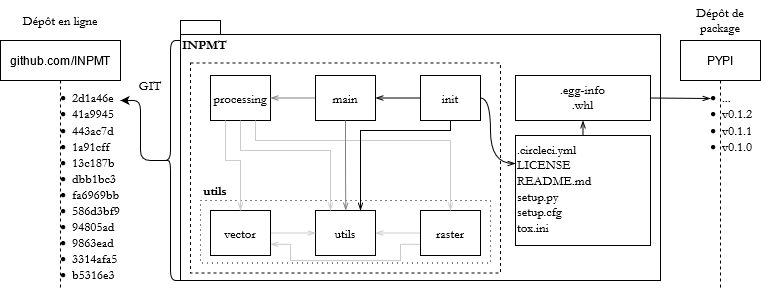

The diagram above was exported from draw.io. Its source (the exported page's mxGraphModel, read from the mxfile embedded in the PNG):
<mxGraphModel dx="1185" dy="658" grid="1" gridSize="10" guides="1" tooltips="1" connect="1" arrows="1" fold="1" page="1" pageScale="1" pageWidth="1169" pageHeight="827" math="0" shadow="0">
  <root>
    <mxCell id="0" />
    <mxCell id="1" parent="0" />
    <mxCell id="LlRQoz635zSCLX_kE1pg-1" value="github.com/INPMT" style="shape=umlLifeline;perimeter=lifelinePerimeter;whiteSpace=wrap;html=1;container=1;collapsible=0;recursiveResize=0;outlineConnect=0;" parent="1" vertex="1">
      <mxGeometry x="200" y="280" width="120" height="250" as="geometry" />
    </mxCell>
    <mxCell id="LlRQoz635zSCLX_kE1pg-2" value="&lt;ul style=&quot;font-size: 13px&quot;&gt;&lt;li style=&quot;font-size: 13px&quot;&gt;2d1a46e&lt;/li&gt;&lt;li style=&quot;font-size: 13px&quot;&gt;41a9945&lt;/li&gt;&lt;li style=&quot;font-size: 13px&quot;&gt;443ac7d&lt;/li&gt;&lt;li style=&quot;font-size: 13px&quot;&gt;1a91cff&lt;/li&gt;&lt;li style=&quot;font-size: 13px&quot;&gt;13c187b&lt;/li&gt;&lt;li style=&quot;font-size: 13px&quot;&gt;dbb1bc3&lt;/li&gt;&lt;li style=&quot;font-size: 13px&quot;&gt;fa6969bb&lt;/li&gt;&lt;li style=&quot;font-size: 13px&quot;&gt;586d3bf9&lt;/li&gt;&lt;li style=&quot;font-size: 13px&quot;&gt;94805ad&lt;/li&gt;&lt;li style=&quot;font-size: 13px&quot;&gt;9863ead&lt;/li&gt;&lt;li style=&quot;font-size: 13px&quot;&gt;3314afa5&lt;/li&gt;&lt;li style=&quot;font-size: 13px&quot;&gt;b5316e3&lt;/li&gt;&lt;/ul&gt;" style="text;strokeColor=none;fillColor=none;html=1;whiteSpace=wrap;verticalAlign=top;overflow=hidden;align=left;horizontal=1;fontSize=13;fontStyle=0;fontFamily=Garamond;connectable=0;" parent="1" vertex="1">
      <mxGeometry x="230" y="310" width="120" height="220" as="geometry" />
    </mxCell>
    <mxCell id="LlRQoz635zSCLX_kE1pg-4" value="INPMT" style="shape=folder;fontStyle=1;spacingTop=10;tabWidth=40;tabHeight=14;tabPosition=left;html=1;fontFamily=Garamond;fontSize=13;align=left;verticalAlign=top;" parent="1" vertex="1">
      <mxGeometry x="380" y="260" width="480" height="260" as="geometry" />
    </mxCell>
    <mxCell id="_idz-lx5FoL1csfphhJT-2" value="Dépôt en ligne" style="text;html=1;strokeColor=none;fillColor=none;align=center;verticalAlign=middle;whiteSpace=wrap;rounded=0;labelBackgroundColor=none;fontFamily=Garamond;fontSize=13;" parent="1" vertex="1">
      <mxGeometry x="200" y="240" width="120" height="40" as="geometry" />
    </mxCell>
    <mxCell id="BWBMxFKH88TfoQagAiQt-11" style="edgeStyle=orthogonalEdgeStyle;curved=1;orthogonalLoop=1;jettySize=auto;html=1;exitX=0.5;exitY=0;exitDx=0;exitDy=0;entryX=0.5;entryY=1;entryDx=0;entryDy=0;fontFamily=Garamond;fontSize=13;startArrow=none;startFill=0;endArrow=openThin;endFill=0;strokeColor=#000000;" edge="1" parent="1" source="_idz-lx5FoL1csfphhJT-3" target="BWBMxFKH88TfoQagAiQt-9">
      <mxGeometry relative="1" as="geometry" />
    </mxCell>
    <mxCell id="_idz-lx5FoL1csfphhJT-3" value="&lt;div&gt;.circleci.yml&lt;/div&gt;&lt;div&gt;LICENSE&lt;/div&gt;&lt;div&gt;README.md&lt;br&gt;&lt;/div&gt;&lt;div&gt;setup.py&lt;/div&gt;&lt;div&gt;setup.cfg&lt;/div&gt;&lt;div&gt;tox.ini&lt;br&gt;&lt;/div&gt;" style="rounded=0;whiteSpace=wrap;html=1;labelBackgroundColor=none;fontFamily=Garamond;fontSize=13;align=left;verticalAlign=top;strokeWidth=0.5;" parent="1" vertex="1">
      <mxGeometry x="715" y="375" width="135" height="110" as="geometry" />
    </mxCell>
    <mxCell id="_idz-lx5FoL1csfphhJT-4" value="" style="rounded=0;whiteSpace=wrap;html=1;labelBackgroundColor=none;fontFamily=Garamond;fontSize=13;align=left;verticalAlign=top;strokeWidth=1;dashed=1;" parent="1" vertex="1">
      <mxGeometry x="390" y="302.5" width="310" height="210" as="geometry" />
    </mxCell>
    <mxCell id="_idz-lx5FoL1csfphhJT-11" value="processing" style="rounded=0;whiteSpace=wrap;html=1;labelBackgroundColor=none;fontFamily=Garamond;fontSize=13;align=center;verticalAlign=middle;strokeWidth=0.5;" parent="1" vertex="1">
      <mxGeometry x="410" y="315" width="60" height="45" as="geometry" />
    </mxCell>
    <mxCell id="_idz-lx5FoL1csfphhJT-39" style="edgeStyle=orthogonalEdgeStyle;rounded=1;orthogonalLoop=1;jettySize=auto;html=1;exitX=0;exitY=0.5;exitDx=0;exitDy=0;entryX=1;entryY=0.5;entryDx=0;entryDy=0;fontFamily=Garamond;fontSize=13;endArrow=openThin;endFill=0;strokeColor=#808080;" parent="1" source="_idz-lx5FoL1csfphhJT-12" target="_idz-lx5FoL1csfphhJT-11" edge="1">
      <mxGeometry relative="1" as="geometry" />
    </mxCell>
    <mxCell id="_idz-lx5FoL1csfphhJT-12" value="main" style="rounded=0;whiteSpace=wrap;html=1;labelBackgroundColor=none;fontFamily=Garamond;fontSize=13;align=center;verticalAlign=middle;strokeWidth=0.5;" parent="1" vertex="1">
      <mxGeometry x="515" y="315" width="60" height="45" as="geometry" />
    </mxCell>
    <mxCell id="_idz-lx5FoL1csfphhJT-26" style="edgeStyle=orthogonalEdgeStyle;rounded=1;orthogonalLoop=1;jettySize=auto;html=1;exitX=0;exitY=0.5;exitDx=0;exitDy=0;entryX=1;entryY=0.5;entryDx=0;entryDy=0;fontFamily=Garamond;fontSize=13;endArrow=openThin;endFill=0;" parent="1" source="_idz-lx5FoL1csfphhJT-13" target="_idz-lx5FoL1csfphhJT-12" edge="1">
      <mxGeometry relative="1" as="geometry" />
    </mxCell>
    <mxCell id="BWBMxFKH88TfoQagAiQt-12" style="edgeStyle=orthogonalEdgeStyle;curved=1;orthogonalLoop=1;jettySize=auto;html=1;exitX=1;exitY=0.5;exitDx=0;exitDy=0;entryX=0;entryY=0.25;entryDx=0;entryDy=0;fontFamily=Garamond;fontSize=13;startArrow=none;startFill=0;endArrow=openThin;endFill=0;strokeColor=#000000;" edge="1" parent="1" source="_idz-lx5FoL1csfphhJT-13" target="_idz-lx5FoL1csfphhJT-3">
      <mxGeometry relative="1" as="geometry">
        <Array as="points">
          <mxPoint x="690" y="337" />
          <mxPoint x="690" y="403" />
          <mxPoint x="715" y="403" />
        </Array>
      </mxGeometry>
    </mxCell>
    <mxCell id="_idz-lx5FoL1csfphhJT-13" value="init" style="rounded=0;whiteSpace=wrap;html=1;labelBackgroundColor=none;fontFamily=Garamond;fontSize=13;align=center;verticalAlign=middle;strokeWidth=0.5;" parent="1" vertex="1">
      <mxGeometry x="620" y="315" width="60" height="45" as="geometry" />
    </mxCell>
    <mxCell id="_idz-lx5FoL1csfphhJT-20" style="edgeStyle=orthogonalEdgeStyle;rounded=1;orthogonalLoop=1;jettySize=auto;html=1;exitX=0.1;exitY=0.5;exitDx=0;exitDy=0;exitPerimeter=0;fontFamily=Garamond;fontSize=13;" parent="1" source="BWBMxFKH88TfoQagAiQt-7" edge="1">
      <mxGeometry relative="1" as="geometry">
        <mxPoint x="320" y="340" as="targetPoint" />
        <Array as="points">
          <mxPoint x="340" y="400" />
          <mxPoint x="340" y="340" />
        </Array>
        <mxPoint x="230" y="410" as="sourcePoint" />
      </mxGeometry>
    </mxCell>
    <mxCell id="_idz-lx5FoL1csfphhJT-21" value="" style="rounded=0;whiteSpace=wrap;html=1;labelBackgroundColor=none;fontFamily=Garamond;fontSize=13;align=center;verticalAlign=middle;dashed=1;dashPattern=1 4;" parent="1" vertex="1">
      <mxGeometry x="400" y="440" width="290" height="62.5" as="geometry" />
    </mxCell>
    <mxCell id="_idz-lx5FoL1csfphhJT-43" style="edgeStyle=orthogonalEdgeStyle;rounded=0;orthogonalLoop=1;jettySize=auto;html=1;exitX=0;exitY=0.5;exitDx=0;exitDy=0;entryX=1;entryY=0.5;entryDx=0;entryDy=0;fontFamily=Garamond;fontSize=13;startArrow=none;startFill=0;endArrow=openThin;endFill=0;strokeColor=#CCCCCC;" parent="1" source="_idz-lx5FoL1csfphhJT-7" target="_idz-lx5FoL1csfphhJT-6" edge="1">
      <mxGeometry relative="1" as="geometry" />
    </mxCell>
    <mxCell id="BWBMxFKH88TfoQagAiQt-1" style="edgeStyle=orthogonalEdgeStyle;rounded=0;orthogonalLoop=1;jettySize=auto;html=1;exitX=0;exitY=0.75;exitDx=0;exitDy=0;entryX=1;entryY=0.75;entryDx=0;entryDy=0;fontFamily=Garamond;fontSize=13;startArrow=none;startFill=0;endArrow=openThin;endFill=0;strokeColor=#CCCCCC;" edge="1" parent="1" source="_idz-lx5FoL1csfphhJT-7" target="_idz-lx5FoL1csfphhJT-5">
      <mxGeometry relative="1" as="geometry">
        <Array as="points">
          <mxPoint x="600" y="484" />
          <mxPoint x="600" y="500" />
          <mxPoint x="490" y="500" />
          <mxPoint x="490" y="484" />
        </Array>
      </mxGeometry>
    </mxCell>
    <mxCell id="_idz-lx5FoL1csfphhJT-7" value="raster" style="rounded=0;whiteSpace=wrap;html=1;labelBackgroundColor=none;fontFamily=Garamond;fontSize=13;align=center;verticalAlign=middle;strokeWidth=0.5;" parent="1" vertex="1">
      <mxGeometry x="620" y="450" width="60" height="45" as="geometry" />
    </mxCell>
    <mxCell id="_idz-lx5FoL1csfphhJT-6" value="utils" style="rounded=0;whiteSpace=wrap;html=1;labelBackgroundColor=none;fontFamily=Garamond;fontSize=13;align=center;verticalAlign=middle;strokeWidth=0.5;" parent="1" vertex="1">
      <mxGeometry x="515" y="450" width="60" height="45" as="geometry" />
    </mxCell>
    <mxCell id="_idz-lx5FoL1csfphhJT-42" style="edgeStyle=orthogonalEdgeStyle;rounded=0;orthogonalLoop=1;jettySize=auto;html=1;exitX=1;exitY=0.5;exitDx=0;exitDy=0;entryX=0;entryY=0.5;entryDx=0;entryDy=0;fontFamily=Garamond;fontSize=13;endArrow=openThin;endFill=0;startArrow=none;startFill=0;strokeColor=#CCCCCC;" parent="1" source="_idz-lx5FoL1csfphhJT-5" target="_idz-lx5FoL1csfphhJT-6" edge="1">
      <mxGeometry relative="1" as="geometry" />
    </mxCell>
    <mxCell id="_idz-lx5FoL1csfphhJT-5" value="vector" style="rounded=0;whiteSpace=wrap;html=1;labelBackgroundColor=none;fontFamily=Garamond;fontSize=13;align=center;verticalAlign=middle;strokeWidth=0.5;" parent="1" vertex="1">
      <mxGeometry x="410" y="450" width="60" height="45" as="geometry" />
    </mxCell>
    <mxCell id="_idz-lx5FoL1csfphhJT-32" value="utils" style="text;html=1;strokeColor=none;fillColor=none;align=center;verticalAlign=middle;whiteSpace=wrap;rounded=0;labelBackgroundColor=none;fontFamily=Garamond;fontSize=13;fontStyle=1" parent="1" vertex="1">
      <mxGeometry x="400" y="420" width="30" height="20" as="geometry" />
    </mxCell>
    <mxCell id="_idz-lx5FoL1csfphhJT-34" style="edgeStyle=orthogonalEdgeStyle;rounded=0;orthogonalLoop=1;jettySize=auto;html=1;exitX=0.25;exitY=1;exitDx=0;exitDy=0;entryX=0.5;entryY=0;entryDx=0;entryDy=0;fontFamily=Garamond;fontSize=13;endArrow=openThin;endFill=0;strokeColor=#CCCCCC;" parent="1" source="_idz-lx5FoL1csfphhJT-11" target="_idz-lx5FoL1csfphhJT-5" edge="1">
      <mxGeometry relative="1" as="geometry">
        <Array as="points">
          <mxPoint x="425" y="400" />
          <mxPoint x="440" y="400" />
        </Array>
      </mxGeometry>
    </mxCell>
    <mxCell id="_idz-lx5FoL1csfphhJT-36" style="edgeStyle=orthogonalEdgeStyle;rounded=0;orthogonalLoop=1;jettySize=auto;html=1;exitX=0.5;exitY=1;exitDx=0;exitDy=0;entryX=0.25;entryY=0;entryDx=0;entryDy=0;fontFamily=Garamond;fontSize=13;endArrow=openThin;endFill=0;strokeColor=#CCCCCC;" parent="1" source="_idz-lx5FoL1csfphhJT-11" target="_idz-lx5FoL1csfphhJT-6" edge="1">
      <mxGeometry relative="1" as="geometry">
        <Array as="points">
          <mxPoint x="440" y="390" />
          <mxPoint x="530" y="390" />
        </Array>
      </mxGeometry>
    </mxCell>
    <mxCell id="_idz-lx5FoL1csfphhJT-41" style="edgeStyle=orthogonalEdgeStyle;rounded=0;orthogonalLoop=1;jettySize=auto;html=1;exitX=0.75;exitY=1;exitDx=0;exitDy=0;entryX=0.5;entryY=0;entryDx=0;entryDy=0;fontFamily=Garamond;fontSize=13;endArrow=openThin;endFill=0;strokeColor=#CCCCCC;" parent="1" source="_idz-lx5FoL1csfphhJT-11" target="_idz-lx5FoL1csfphhJT-7" edge="1">
      <mxGeometry relative="1" as="geometry">
        <Array as="points">
          <mxPoint x="455" y="380" />
          <mxPoint x="650" y="380" />
        </Array>
      </mxGeometry>
    </mxCell>
    <mxCell id="_idz-lx5FoL1csfphhJT-40" style="edgeStyle=orthogonalEdgeStyle;rounded=0;orthogonalLoop=1;jettySize=auto;html=1;exitX=0.5;exitY=1;exitDx=0;exitDy=0;entryX=0.75;entryY=0;entryDx=0;entryDy=0;fontFamily=Garamond;fontSize=13;endArrow=openThin;endFill=0;strokeColor=#000000;" parent="1" source="_idz-lx5FoL1csfphhJT-13" target="_idz-lx5FoL1csfphhJT-6" edge="1">
      <mxGeometry relative="1" as="geometry">
        <Array as="points">
          <mxPoint x="650" y="370" />
          <mxPoint x="560" y="370" />
        </Array>
      </mxGeometry>
    </mxCell>
    <mxCell id="_idz-lx5FoL1csfphhJT-38" style="edgeStyle=orthogonalEdgeStyle;rounded=1;orthogonalLoop=1;jettySize=auto;html=1;exitX=0.5;exitY=1;exitDx=0;exitDy=0;fontFamily=Garamond;fontSize=13;endArrow=openThin;endFill=0;strokeColor=#808080;" parent="1" source="_idz-lx5FoL1csfphhJT-12" edge="1">
      <mxGeometry relative="1" as="geometry">
        <mxPoint x="545.2857142857142" y="450" as="targetPoint" />
        <Array as="points">
          <mxPoint x="545" y="410" />
          <mxPoint x="545" y="410" />
        </Array>
      </mxGeometry>
    </mxCell>
    <mxCell id="BWBMxFKH88TfoQagAiQt-2" value="PYPI" style="shape=umlLifeline;perimeter=lifelinePerimeter;html=1;container=1;collapsible=0;recursiveResize=0;outlineConnect=0;whiteSpace=wrap;rounded=0;shadow=0;glass=0;sketch=0;" vertex="1" parent="1">
      <mxGeometry x="880" y="280" width="80" height="250" as="geometry" />
    </mxCell>
    <mxCell id="BWBMxFKH88TfoQagAiQt-3" value="&lt;ul style=&quot;font-size: 13px&quot;&gt;&lt;li style=&quot;font-size: 13px&quot;&gt;...&lt;br&gt;&lt;/li&gt;&lt;li style=&quot;font-size: 13px&quot;&gt;v0.1.2&lt;br&gt;&lt;/li&gt;&lt;li style=&quot;font-size: 13px&quot;&gt;v0.1.1&lt;br&gt;&lt;/li&gt;&lt;li style=&quot;font-size: 13px&quot;&gt;v0.1.0&lt;br&gt;&lt;/li&gt;&lt;/ul&gt;" style="text;strokeColor=none;fillColor=none;html=1;whiteSpace=wrap;verticalAlign=top;overflow=hidden;align=left;horizontal=1;fontSize=13;fontStyle=0;fontFamily=Garamond;connectable=0;labelBorderColor=none;shadow=0;glass=0;" vertex="1" parent="1">
      <mxGeometry x="880" y="310" width="80" height="90" as="geometry" />
    </mxCell>
    <mxCell id="BWBMxFKH88TfoQagAiQt-4" value="Dépôt de package" style="text;html=1;strokeColor=none;fillColor=none;align=center;verticalAlign=middle;whiteSpace=wrap;rounded=0;labelBackgroundColor=none;fontFamily=Garamond;fontSize=13;" vertex="1" parent="1">
      <mxGeometry x="880" y="240" width="80" height="40" as="geometry" />
    </mxCell>
    <mxCell id="BWBMxFKH88TfoQagAiQt-7" value="" style="shape=curlyBracket;whiteSpace=wrap;html=1;rounded=1;fontFamily=Garamond;fontSize=13;strokeWidth=1;align=center;verticalAlign=middle;" vertex="1" parent="1">
      <mxGeometry x="360" y="280" width="20" height="240" as="geometry" />
    </mxCell>
    <mxCell id="BWBMxFKH88TfoQagAiQt-10" style="edgeStyle=orthogonalEdgeStyle;curved=1;orthogonalLoop=1;jettySize=auto;html=1;exitX=1;exitY=0.5;exitDx=0;exitDy=0;fontFamily=Garamond;fontSize=13;startArrow=none;startFill=0;endArrow=openThin;endFill=0;strokeColor=#000000;" edge="1" parent="1" source="BWBMxFKH88TfoQagAiQt-9">
      <mxGeometry relative="1" as="geometry">
        <mxPoint x="910" y="338" as="targetPoint" />
        <Array as="points">
          <mxPoint x="910" y="338" />
        </Array>
      </mxGeometry>
    </mxCell>
    <mxCell id="BWBMxFKH88TfoQagAiQt-9" value="&lt;div&gt;.egg-info&lt;/div&gt;&lt;div&gt;.whl&lt;br&gt;&lt;/div&gt;" style="rounded=0;whiteSpace=wrap;html=1;labelBackgroundColor=none;fontFamily=Garamond;fontSize=13;align=center;verticalAlign=top;strokeWidth=0.5;" vertex="1" parent="1">
      <mxGeometry x="715" y="315" width="135" height="45" as="geometry" />
    </mxCell>
    <mxCell id="BWBMxFKH88TfoQagAiQt-13" value="GIT" style="text;html=1;strokeColor=none;fillColor=none;align=center;verticalAlign=middle;whiteSpace=wrap;rounded=0;fontFamily=Garamond;fontSize=13;" vertex="1" parent="1">
      <mxGeometry x="330" y="315" width="40" height="20" as="geometry" />
    </mxCell>
  </root>
</mxGraphModel>